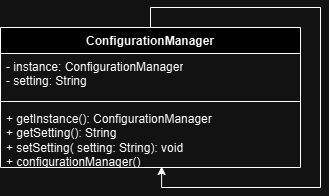

The diagram above was exported from draw.io. Its source (the exported page's mxGraphModel, read from the mxfile embedded in the PNG):
<mxGraphModel dx="880" dy="426" grid="1" gridSize="10" guides="1" tooltips="1" connect="1" arrows="1" fold="1" page="1" pageScale="1" pageWidth="827" pageHeight="1169" math="0" shadow="0">
  <root>
    <mxCell id="0" />
    <mxCell id="1" parent="0" />
    <mxCell id="QrKJlY9dgBVpKKHv749c-1" value="ConfigurationManager" style="swimlane;fontStyle=1;align=center;verticalAlign=top;childLayout=stackLayout;horizontal=1;startSize=26;horizontalStack=0;resizeParent=1;resizeParentMax=0;resizeLast=0;collapsible=1;marginBottom=0;whiteSpace=wrap;html=1;" parent="1" vertex="1">
      <mxGeometry x="280" y="210" width="300" height="140" as="geometry" />
    </mxCell>
    <mxCell id="QrKJlY9dgBVpKKHv749c-2" value="- instance: ConfigurationManager&lt;div&gt;- setting: String&lt;/div&gt;" style="text;strokeColor=none;fillColor=none;align=left;verticalAlign=top;spacingLeft=4;spacingRight=4;overflow=hidden;rotatable=0;points=[[0,0.5],[1,0.5]];portConstraint=eastwest;whiteSpace=wrap;html=1;" parent="QrKJlY9dgBVpKKHv749c-1" vertex="1">
      <mxGeometry y="26" width="300" height="44" as="geometry" />
    </mxCell>
    <mxCell id="QrKJlY9dgBVpKKHv749c-3" value="" style="line;strokeWidth=1;fillColor=none;align=left;verticalAlign=middle;spacingTop=-1;spacingLeft=3;spacingRight=3;rotatable=0;labelPosition=right;points=[];portConstraint=eastwest;strokeColor=inherit;" parent="QrKJlY9dgBVpKKHv749c-1" vertex="1">
      <mxGeometry y="70" width="300" height="8" as="geometry" />
    </mxCell>
    <mxCell id="QrKJlY9dgBVpKKHv749c-4" value="+ getInstance(): ConfigurationManager&lt;div&gt;+ getSetting(): String&lt;/div&gt;&lt;div&gt;+ setSetting( setting: String): void&lt;/div&gt;&lt;div&gt;+ c&lt;span style=&quot;background-color: initial;&quot;&gt;onfigurationManager()&lt;/span&gt;&lt;/div&gt;" style="text;strokeColor=none;fillColor=none;align=left;verticalAlign=top;spacingLeft=4;spacingRight=4;overflow=hidden;rotatable=0;points=[[0,0.5],[1,0.5]];portConstraint=eastwest;whiteSpace=wrap;html=1;" parent="QrKJlY9dgBVpKKHv749c-1" vertex="1">
      <mxGeometry y="78" width="300" height="62" as="geometry" />
    </mxCell>
    <mxCell id="QrKJlY9dgBVpKKHv749c-5" style="edgeStyle=orthogonalEdgeStyle;rounded=0;orthogonalLoop=1;jettySize=auto;html=1;exitX=0.5;exitY=0;exitDx=0;exitDy=0;entryX=0.537;entryY=0.984;entryDx=0;entryDy=0;entryPerimeter=0;" parent="QrKJlY9dgBVpKKHv749c-1" source="QrKJlY9dgBVpKKHv749c-1" target="QrKJlY9dgBVpKKHv749c-4" edge="1">
      <mxGeometry relative="1" as="geometry" />
    </mxCell>
  </root>
</mxGraphModel>